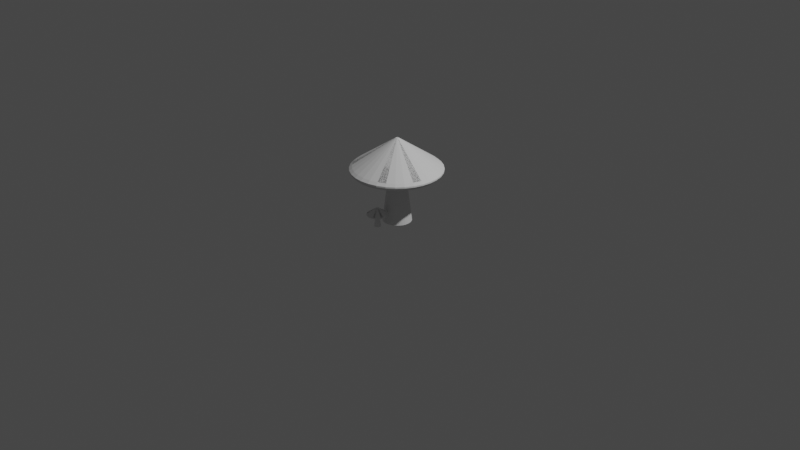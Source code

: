 # Source: Seta.blend  (saved by Blender 2.80.75; exported with 4.5.12 LTS)
import bpy
from mathutils import Matrix  # noqa: F401  (used for matrix-valued properties, if any)

bpy.ops.wm.read_factory_settings(use_empty=True)
scene = bpy.context.scene
scene.name = 'Scene'

# ---- collections
col_collection = bpy.data.collections.new('Collection'); scene.collection.children.link(col_collection)

# ---- world
world_world = bpy.data.worlds.new('World'); scene.world = world_world
world_world.use_nodes = True; world_world.node_tree.nodes.clear()
_N = world_world.node_tree.nodes; _L = world_world.node_tree.links
n0 = _N.new('ShaderNodeOutputWorld'); n0.name = 'World Output'; n0.location = (300, 300)
n1 = _N.new('ShaderNodeBackground'); n1.name = 'Background'; n1.location = (10, 300)
n1.inputs[0].default_value = (0.05088, 0.05088, 0.05088, 1.0)
_L.new(n1.outputs[0], n0.inputs[0])
n0.is_active_output = True
world_world.color = (0.05088, 0.05088, 0.05088)
world_world.use_sun_shadow = False
world_world.sun_shadow_jitter_overblur = 0.0

# ---- cameras
cam_camera = bpy.data.cameras.new('Camera')
cam_camera.clip_end = 100.0
cam_camera.ortho_scale = 7.314

# ---- lights
light_light = bpy.data.lights.new('Light', 'POINT')
light_light.transmission_factor = 0.0
light_light.energy = 1000.0
light_light.shadow_soft_size = 0.1
light_light.shadow_maximum_resolution = 0.006
light_light.use_absolute_resolution = True

# ---- meshes
me_cylinder = bpy.data.meshes.new('Cylinder')
me_cylinder.from_pydata([(0.0, 1.0, -1.0), (5.894e-08, 0.4726, 3.166), (0.1951, 0.9808, -1.0), (0.0922, 0.4635, 3.166), (0.3827, 0.9239, -1.0), (0.1809, 0.4366, 3.166), (0.5556, 0.8315, -1.0), (0.2626, 0.393, 3.166), (0.7071, 0.7071, -1.0), (0.3342, 0.3342, 3.166), (0.8315, 0.5556, -1.0), (0.393, 0.2626, 3.166), (0.9239, 0.3827, -1.0), (0.4366, 0.1809, 3.166), (0.9808, 0.1951, -1.0), (0.4635, 0.0922, 3.166), (1.0, 7.55e-08, -1.0), (0.4726, 1.889e-07, 3.166), (0.9808, -0.1951, -1.0), (0.4635, -0.0922, 3.166), (0.9239, -0.3827, -1.0), (0.4366, -0.1809, 3.166), (0.8315, -0.5556, -1.0), (0.393, -0.2626, 3.166), (0.7071, -0.7071, -1.0), (0.3342, -0.3342, 3.166), (0.5556, -0.8315, -1.0), (0.2626, -0.393, 3.166), (0.3827, -0.9239, -1.0), (0.1809, -0.4366, 3.166), (0.1951, -0.9808, -1.0), (0.0922, -0.4635, 3.166), (-3.258e-07, -1.0, -1.0), (-9.505e-08, -0.4726, 3.166), (-0.1951, -0.9808, -1.0), (-0.0922, -0.4635, 3.166), (-0.3827, -0.9239, -1.0), (-0.1809, -0.4366, 3.166), (-0.5556, -0.8315, -1.0), (-0.2626, -0.393, 3.166), (-0.7071, -0.7071, -1.0), (-0.3342, -0.3342, 3.166), (-0.8315, -0.5556, -1.0), (-0.393, -0.2626, 3.166), (-0.9239, -0.3827, -1.0), (-0.4366, -0.1809, 3.166), (-0.9808, -0.1951, -1.0), (-0.4635, -0.0922, 3.166), (-1.0, 9.656e-07, -1.0), (-0.4726, 6.096e-07, 3.166), (-0.9808, 0.1951, -1.0), (-0.4635, 0.0922, 3.166), (-0.9239, 0.3827, -1.0), (-0.4366, 0.1809, 3.166), (-0.8315, 0.5556, -1.0), (-0.393, 0.2626, 3.166), (-0.7071, 0.7071, -1.0), (-0.3342, 0.3342, 3.166), (-0.5556, 0.8315, -1.0), (-0.2626, 0.393, 3.166), (-0.3827, 0.9239, -1.0), (-0.1809, 0.4366, 3.166), (-0.1951, 0.9808, -1.0), (-0.0922, 0.4635, 3.166), (5.894e-08, 0.4726, 3.166), (0.0922, 0.4635, 3.166), (0.1809, 0.4366, 3.166), (0.2626, 0.393, 3.166), (0.3342, 0.3342, 3.166), (0.393, 0.2626, 3.166), (0.4366, 0.1809, 3.166), (0.4635, 0.0922, 3.166), (0.4726, 1.889e-07, 3.166), (0.4635, -0.0922, 3.166), (0.4366, -0.1809, 3.166), (0.393, -0.2626, 3.166), (0.3342, -0.3342, 3.166), (0.2626, -0.393, 3.166), (0.1809, -0.4366, 3.166), (0.0922, -0.4635, 3.166), (-9.505e-08, -0.4726, 3.166), (-0.0922, -0.4635, 3.166), (-0.1809, -0.4366, 3.166), (-0.2626, -0.393, 3.166), (-0.3342, -0.3342, 3.166), (-0.393, -0.2626, 3.166), (-0.4366, -0.1809, 3.166), (-0.4635, -0.0922, 3.166), (-0.4726, 6.096e-07, 3.166), (-0.4635, 0.0922, 3.166), (-0.4366, 0.1809, 3.166), (-0.393, 0.2626, 3.166), (-0.3342, 0.3342, 3.166), (-0.2626, 0.393, 3.166), (-0.1809, 0.4366, 3.166), (-0.0922, 0.4635, 3.166), (5.894e-08, 0.4726, 3.166), (0.0922, 0.4635, 3.166), (0.1809, 0.4366, 3.166), (0.2626, 0.393, 3.166), (0.3342, 0.3342, 3.166), (0.393, 0.2626, 3.166), (0.4366, 0.1809, 3.166), (0.4635, 0.0922, 3.166), (0.4726, 1.889e-07, 3.166), (0.4635, -0.0922, 3.166), (0.4366, -0.1809, 3.166), (0.393, -0.2626, 3.166), (0.3342, -0.3342, 3.166), (0.2626, -0.393, 3.166), (0.1809, -0.4366, 3.166), (0.0922, -0.4635, 3.166), (-9.505e-08, -0.4726, 3.166), (-0.0922, -0.4635, 3.166), (-0.1809, -0.4366, 3.166), (-0.2626, -0.393, 3.166), (-0.3342, -0.3342, 3.166), (-0.393, -0.2626, 3.166), (-0.4366, -0.1809, 3.166), (-0.4635, -0.0922, 3.166), (-0.4726, 6.096e-07, 3.166), (-0.4635, 0.0922, 3.166), (-0.4366, 0.1809, 3.166), (-0.393, 0.2626, 3.166), (-0.3342, 0.3342, 3.166), (-0.2626, 0.393, 3.166), (-0.1809, 0.4366, 3.166), (-0.0922, 0.4635, 3.166), (-0.0334, 2.964, 2.448), (0.5464, 2.907, 2.448), (2.882, -0.5882, 2.448), (2.712, -1.146, 2.448), (1.618, -2.48, 2.448), (1.104, -2.754, 2.448), (-2.135, -2.11, 2.448), (-2.505, -1.66, 2.448), (-1.685, 2.463, 2.448), (-1.171, 2.737, 2.448), (-0.0334, 2.964, 2.448), (0.5464, 2.907, 2.448), (1.104, 2.737, 2.448), (1.618, 2.463, 2.448), (2.068, 2.093, 2.448), (2.438, 1.643, 2.448), (2.712, 1.129, 2.448), (2.882, 0.5715, 2.448), (2.939, -0.008352, 2.448), (2.882, -0.5882, 2.448), (2.712, -1.146, 2.448), (2.438, -1.66, 2.448), (2.068, -2.11, 2.448), (1.618, -2.48, 2.448), (1.104, -2.754, 2.448), (0.5464, -2.923, 2.448), (-0.0334, -2.98, 2.448), (-0.6132, -2.923, 2.448), (-1.171, -2.754, 2.448), (-1.685, -2.48, 2.448), (-2.135, -2.11, 2.448), (-2.505, -1.66, 2.448), (-2.779, -1.146, 2.448), (-2.948, -0.5882, 2.448), (-3.005, -0.008349, 2.448), (-2.948, 0.5715, 2.448), (-2.779, 1.129, 2.448), (-2.505, 1.643, 2.448), (-2.135, 2.093, 2.448), (-1.685, 2.463, 2.448), (-1.171, 2.737, 2.448), (-0.6132, 2.907, 2.448), (-0.0334, 2.964, 2.448), (0.5464, 2.907, 2.448), (2.882, -0.5882, 2.448), (2.712, -1.146, 2.448), (1.618, -2.48, 2.448), (1.104, -2.754, 2.448), (-2.135, -2.11, 2.448), (-2.505, -1.66, 2.448), (-1.685, 2.463, 2.448), (-1.171, 2.737, 2.448), (-0.0334, 2.964, 2.448), (0.5464, 2.907, 2.448), (1.104, 2.737, 2.448), (1.618, 2.463, 2.448), (2.068, 2.093, 2.448), (2.438, 1.643, 2.448), (2.712, 1.129, 2.448), (2.882, 0.5715, 2.448), (2.939, -0.008352, 2.448), (2.882, -0.5882, 2.448), (2.712, -1.146, 2.448), (2.438, -1.66, 2.448), (2.068, -2.11, 2.448), (1.618, -2.48, 2.448), (1.104, -2.754, 2.448), (0.5464, -2.923, 2.448), (-0.0334, -2.98, 2.448), (-0.6132, -2.923, 2.448), (-1.171, -2.754, 2.448), (-1.685, -2.48, 2.448), (-2.135, -2.11, 2.448), (-2.505, -1.66, 2.448), (-2.779, -1.146, 2.448), (-2.948, -0.5882, 2.448), (-3.005, -0.008349, 2.448), (-2.948, 0.5715, 2.448), (-2.779, 1.129, 2.448), (-2.505, 1.643, 2.448), (-2.135, 2.093, 2.448), (-1.685, 2.463, 2.448), (-1.171, 2.737, 2.448), (-0.6132, 2.907, 2.448), (-0.03322, 2.951, 2.924), (0.5441, 2.894, 2.924), (2.869, -0.5856, 2.924), (2.701, -1.141, 2.924), (1.611, -2.469, 2.924), (1.099, -2.742, 2.924), (-2.126, -2.101, 2.924), (-2.494, -1.652, 2.924), (-1.677, 2.452, 2.924), (-1.166, 2.725, 2.924), (-0.03322, 2.951, 2.924), (0.5441, 2.894, 2.924), (1.099, 2.725, 2.924), (1.611, 2.452, 2.924), (2.059, 2.084, 2.924), (2.427, 1.636, 2.924), (2.701, 1.124, 2.924), (2.869, 0.569, 2.924), (2.926, -0.008308, 2.924), (2.869, -0.5856, 2.924), (2.701, -1.141, 2.924), (2.427, -1.652, 2.924), (2.059, -2.101, 2.924), (1.611, -2.469, 2.924), (1.099, -2.742, 2.924), (0.5441, -2.91, 2.924), (-0.03322, -2.967, 2.924), (-0.6105, -2.91, 2.924), (-1.166, -2.742, 2.924), (-1.677, -2.469, 2.924), (-2.126, -2.101, 2.924), (-2.494, -1.652, 2.924), (-2.767, -1.141, 2.924), (-2.935, -0.5856, 2.924), (-2.992, -0.008306, 2.924), (-2.935, 0.569, 2.924), (-2.767, 1.124, 2.924), (-2.494, 1.636, 2.924), (-2.126, 2.084, 2.924), (-1.677, 2.452, 2.924), (-1.166, 2.725, 2.924), (-0.6105, 2.894, 2.924), (0.02491, 0.1016, 4.891), (0.09948, -0.03792, 4.891), (0.06179, -0.08384, 4.891), (0.0441, -0.0933, 4.891), (-0.0674, -0.07111, 4.891), (-0.08013, -0.05561, 4.891), (0.004947, 0.1036, 4.891), (0.0441, 0.09577, 4.891), (0.06179, 0.08631, 4.891), (0.0773, 0.07359, 4.891), (0.09002, 0.05808, 4.891), (0.09948, 0.04039, 4.891), (0.1053, 0.0212, 4.891), (0.1073, 0.001237, 4.891), (0.1053, -0.01872, 4.891), (0.09002, -0.05561, 4.891), (0.0773, -0.07111, 4.891), (0.02491, -0.09912, 4.891), (0.004947, -0.1011, 4.891), (-0.01501, -0.09912, 4.891), (-0.03421, -0.0933, 4.891), (-0.0519, -0.08384, 4.891), (-0.08958, -0.03792, 4.891), (-0.09541, -0.01872, 4.891), (-0.09737, 0.001237, 4.891), (-0.09541, 0.0212, 4.891), (-0.08958, 0.04039, 4.891), (-0.08013, 0.05808, 4.891), (-0.0674, 0.07359, 4.891), (-0.0519, 0.08631, 4.891), (-0.03421, 0.09577, 4.891), (-0.01501, 0.1016, 4.891), (-0.03578, 3.141, 2.762), (-0.03588, 3.149, 2.667), (0.5802, 3.088, 2.667), (0.5788, 3.081, 2.762), (1.173, 2.909, 2.667), (1.17, 2.901, 2.762), (1.719, 2.617, 2.667), (1.714, 2.61, 2.762), (2.197, 2.224, 2.667), (2.192, 2.218, 2.762), (2.59, 1.745, 2.667), (2.583, 1.741, 2.762), (2.882, 1.199, 2.667), (2.874, 1.196, 2.762), (3.061, 0.6071, 2.667), (3.054, 0.6056, 2.762), (3.122, -0.008973, 2.667), (3.114, -0.008946, 2.762), (3.061, -0.625, 2.667), (3.054, -0.6235, 2.762), (2.882, -1.217, 2.667), (2.874, -1.214, 2.762), (2.59, -1.763, 2.667), (2.583, -1.759, 2.762), (2.197, -2.242, 2.667), (2.192, -2.236, 2.762), (1.719, -2.635, 2.667), (1.714, -2.628, 2.762), (1.173, -2.927, 2.667), (1.17, -2.919, 2.762), (0.5802, -3.106, 2.667), (0.5788, -3.099, 2.762), (-0.03588, -3.167, 2.667), (-0.03578, -3.159, 2.762), (-0.652, -3.106, 2.667), (-0.6504, -3.099, 2.762), (-1.244, -2.927, 2.667), (-1.241, -2.919, 2.762), (-1.79, -2.635, 2.667), (-1.786, -2.628, 2.762), (-2.269, -2.242, 2.667), (-2.263, -2.237, 2.761), (-2.662, -1.764, 2.667), (-2.655, -1.759, 2.761), (-2.954, -1.218, 2.667), (-2.946, -1.215, 2.761), (-3.133, -0.6251, 2.667), (-3.126, -0.6236, 2.761), (-3.194, -0.008971, 2.667), (-3.186, -0.008945, 2.761), (-3.133, 0.6072, 2.667), (-3.126, 0.6057, 2.761), (-2.954, 1.2, 2.667), (-2.946, 1.197, 2.761), (-2.662, 1.746, 2.667), (-2.655, 1.741, 2.762), (-2.269, 2.224, 2.667), (-2.263, 2.219, 2.762), (-1.79, 2.617, 2.667), (-1.786, 2.61, 2.762), (-1.244, 2.909, 2.667), (-1.241, 2.901, 2.762), (-0.652, 3.088, 2.667), (-0.6503, 3.081, 2.762)], [(171, 170), (173, 172), (175, 174), (177, 176), (179, 178)], [(0, 1, 3, 2), (2, 3, 5, 4), (4, 5, 7, 6), (6, 7, 9, 8), (8, 9, 11, 10), (10, 11, 13, 12), (12, 13, 15, 14), (14, 15, 17, 16), (16, 17, 19, 18), (18, 19, 21, 20), (20, 21, 23, 22), (22, 23, 25, 24), (24, 25, 27, 26), (26, 27, 29, 28), (28, 29, 31, 30), (30, 31, 33, 32), (32, 33, 35, 34), (34, 35, 37, 36), (36, 37, 39, 38), (38, 39, 41, 40), (40, 41, 43, 42), (42, 43, 45, 44), (44, 45, 47, 46), (46, 47, 49, 48), (48, 49, 51, 50), (50, 51, 53, 52), (52, 53, 55, 54), (54, 55, 57, 56), (56, 57, 59, 58), (58, 59, 61, 60), (87, 88, 120, 119), (60, 61, 63, 62), (62, 63, 1, 0), (0, 2, 4, 6, 8, 10, 12, 14, 16, 18, 20, 22, 24, 26, 28, 30, 32, 34, 36, 38, 40, 42, 44, 46, 48, 50, 52, 54, 56, 58, 60, 62), (74, 75, 107, 106), (88, 89, 121, 120), (75, 76, 108, 107), (89, 90, 122, 121), (76, 77, 109, 108), (90, 91, 123, 122), (77, 78, 110, 109), (64, 65, 97, 96), (91, 92, 124, 123), (78, 79, 111, 110), (65, 66, 98, 97), (92, 93, 125, 124), (79, 80, 112, 111), (66, 67, 99, 98), (93, 94, 126, 125), (80, 81, 113, 112), (67, 68, 100, 99), (94, 95, 127, 126), (81, 82, 114, 113), (68, 69, 101, 100), (95, 64, 96, 127), (82, 83, 115, 114), (69, 70, 102, 101), (83, 84, 116, 115), (70, 71, 103, 102), (84, 85, 117, 116), (71, 72, 104, 103), (85, 86, 118, 117), (72, 73, 105, 104), (86, 87, 119, 118), (73, 74, 106, 105), (100, 101, 143, 142), (127, 96, 138, 169), (114, 115, 157, 156), (101, 102, 144, 143), (115, 116, 158, 157), (102, 103, 145, 144), (116, 117, 159, 158), (103, 104, 146, 145), (117, 118, 160, 159), (78, 77, 132, 133), (104, 105, 147, 146), (65, 64, 128, 129), (118, 119, 161, 160), (105, 106, 148, 147), (119, 120, 162, 161), (106, 107, 149, 148), (94, 93, 136, 137), (120, 121, 163, 162), (107, 108, 150, 149), (121, 122, 164, 163), (108, 109, 151, 150), (122, 123, 165, 164), (109, 110, 152, 151), (96, 97, 139, 138), (123, 124, 166, 165), (110, 111, 153, 152), (97, 98, 140, 139), (124, 125, 167, 166), (85, 84, 134, 135), (111, 112, 154, 153), (98, 99, 141, 140), (125, 126, 168, 167), (112, 113, 155, 154), (99, 100, 142, 141), (126, 127, 169, 168), (113, 114, 156, 155), (74, 73, 130, 131), (323, 325, 241, 240), (297, 299, 228, 227), (180, 181, 288, 287), (325, 327, 242, 241), (299, 301, 229, 228), (327, 329, 243, 242), (301, 303, 230, 229), (329, 331, 244, 243), (303, 305, 231, 230), (331, 333, 245, 244), (305, 307, 232, 231), (333, 335, 246, 245), (307, 309, 233, 232), (335, 337, 247, 246), (309, 311, 234, 233), (337, 339, 248, 247), (311, 313, 235, 234), (339, 341, 249, 248), (313, 315, 236, 235), (341, 343, 250, 249), (315, 317, 237, 236), (349, 286, 222, 253), (343, 345, 251, 250), (317, 319, 238, 237), (291, 293, 225, 224), (345, 347, 252, 251), (319, 321, 239, 238), (293, 295, 226, 225), (347, 349, 253, 252), (321, 323, 240, 239), (295, 297, 227, 226), (200, 201, 328, 326), (187, 188, 302, 300), (201, 202, 330, 328), (188, 189, 304, 302), (202, 203, 332, 330), (189, 190, 306, 304), (203, 204, 334, 332), (190, 191, 308, 306), (204, 205, 336, 334), (191, 192, 310, 308), (205, 206, 338, 336), (192, 193, 312, 310), (206, 207, 340, 338), (193, 194, 314, 312), (211, 180, 287, 348), (207, 208, 342, 340), (194, 195, 316, 314), (181, 182, 290, 288), (208, 209, 344, 342), (195, 196, 318, 316), (182, 183, 292, 290), (209, 210, 346, 344), (196, 197, 320, 318), (183, 184, 294, 292), (210, 211, 348, 346), (197, 198, 322, 320), (184, 185, 296, 294), (289, 291, 224, 223), (198, 199, 324, 322), (185, 186, 298, 296), (199, 200, 326, 324), (186, 187, 300, 298), (230, 231, 268, 267), (212, 213, 254, 260), (244, 245, 277, 276), (231, 232, 255, 268), (214, 215, 255, 268), (245, 246, 278, 277), (232, 233, 269, 255), (216, 217, 257, 256), (246, 247, 279, 278), (233, 234, 270, 269), (218, 219, 259, 258), (247, 248, 280, 279), (234, 235, 256, 270), (220, 221, 284, 283), (248, 249, 281, 280), (235, 236, 257, 256), (222, 223, 254, 260), (249, 250, 282, 281), (236, 237, 271, 257), (223, 224, 261, 254), (250, 251, 283, 282), (237, 238, 272, 271), (224, 225, 262, 261), (251, 252, 284, 283), (238, 239, 273, 272), (225, 226, 263, 262), (252, 253, 285, 284), (239, 240, 274, 273), (226, 227, 264, 263), (253, 222, 260, 285), (240, 241, 275, 274), (227, 228, 265, 264), (241, 242, 258, 275), (228, 229, 266, 265), (242, 243, 259, 258), (229, 230, 267, 266), (243, 244, 276, 259), (257, 271, 272, 273, 274, 275, 258, 259, 276, 277, 278, 279, 280, 281, 282, 283, 284, 285, 260, 254, 261, 262, 263, 264, 265, 266, 267, 268, 255, 269, 270, 256), (289, 286, 287, 288), (291, 289, 288, 290), (293, 291, 290, 292), (295, 293, 292, 294), (297, 295, 294, 296), (299, 297, 296, 298), (301, 299, 298, 300), (303, 301, 300, 302), (305, 303, 302, 304), (307, 305, 304, 306), (309, 307, 306, 308), (311, 309, 308, 310), (313, 311, 310, 312), (315, 313, 312, 314), (317, 315, 314, 316), (319, 317, 316, 318), (321, 319, 318, 320), (323, 321, 320, 322), (325, 323, 322, 324), (327, 325, 324, 326), (329, 327, 326, 328), (331, 329, 328, 330), (333, 331, 330, 332), (335, 333, 332, 334), (337, 335, 334, 336), (339, 337, 336, 338), (341, 339, 338, 340), (343, 341, 340, 342), (345, 343, 342, 344), (347, 345, 344, 346), (349, 347, 346, 348), (286, 349, 348, 287), (286, 289, 223, 222)])
_uv = me_cylinder.uv_layers.new(name='UVMap')
_uv.uv.foreach_set('vector', [1.0, 0.5, 1.0, 1.0, 0.9688, 1.0, 0.9688, 0.5, 0.9688, 0.5, 0.9688, 1.0, 0.9375, 1.0, 0.9375, 0.5, 0.9375, 0.5, 0.9375, 1.0, 0.9062, 1.0, 0.9062, 0.5, 0.9062, 0.5, 0.9062, 1.0, 0.875, 1.0, 0.875, 0.5, 0.875, 0.5, 0.875, 1.0, 0.8438, 1.0, 0.8438, 0.5, 0.8438, 0.5, 0.8438, 1.0, 0.8125, 1.0, 0.8125, 0.5, 0.8125, 0.5, 0.8125, 1.0, 0.7812, 1.0, 0.7812, 0.5, 0.7812, 0.5, 0.7812, 1.0, 0.75, 1.0, 0.75, 0.5, 0.75, 0.5, 0.75, 1.0, 0.7188, 1.0, 0.7188, 0.5, 0.7188, 0.5, 0.7188, 1.0, 0.6875, 1.0, 0.6875, 0.5, 0.6875, 0.5, 0.6875, 1.0, 0.6562, 1.0, 0.6562, 0.5, 0.6562, 0.5, 0.6562, 1.0, 0.625, 1.0, 0.625, 0.5, 0.625, 0.5, 0.625, 1.0, 0.5938, 1.0, 0.5938, 0.5, 0.5938, 0.5, 0.5938, 1.0, 0.5625, 1.0, 0.5625, 0.5, 0.5625, 0.5, 0.5625, 1.0, 0.5312, 1.0, 0.5312, 0.5, 0.5312, 0.5, 0.5312, 1.0, 0.5, 1.0, 0.5, 0.5, 0.5, 0.5, 0.5, 1.0, 0.4688, 1.0, 0.4688, 0.5, 0.4688, 0.5, 0.4688, 1.0, 0.4375, 1.0, 0.4375, 0.5, 0.4375, 0.5, 0.4375, 1.0, 0.4062, 1.0, 0.4062, 0.5, 0.4062, 0.5, 0.4062, 1.0, 0.375, 1.0, 0.375, 0.5, 0.375, 0.5, 0.375, 1.0, 0.3438, 1.0, 0.3438, 0.5, 0.3438, 0.5, 0.3438, 1.0, 0.3125, 1.0, 0.3125, 0.5, 0.3125, 0.5, 0.3125, 1.0, 0.2812, 1.0, 0.2812, 0.5, 0.2812, 0.5, 0.2812, 1.0, 0.25, 1.0, 0.25, 0.5, 0.25, 0.5, 0.25, 1.0, 0.2188, 1.0, 0.2188, 0.5, 0.2188, 0.5, 0.2188, 1.0, 0.1875, 1.0, 0.1875, 0.5, 0.1875, 0.5, 0.1875, 1.0, 0.1562, 1.0, 0.1562, 0.5, 0.1562, 0.5, 0.1562, 1.0, 0.125, 1.0, 0.125, 0.5, 0.125, 0.5, 0.125, 1.0, 0.09375, 1.0, 0.09375, 0.5, 0.09375, 0.5, 0.09375, 1.0, 0.0625, 1.0, 0.0625, 0.5, 0.0, 0.0, 0.0, 0.0, 0.0, 0.0, 0.0, 0.0, 0.0625, 0.5, 0.0625, 1.0, 0.03125, 1.0, 0.03125, 0.5, 0.03125, 0.5, 0.03125, 1.0, 0.0, 1.0, 0.0, 0.5, 0.75, 0.49, 0.7968, 0.4854, 0.8418, 0.4717, 0.8833, 0.4496, 0.9197, 0.4197, 0.9496, 0.3833, 0.9717, 0.3418, 0.9854, 0.2968, 0.99, 0.25, 0.9854, 0.2032, 0.9717, 0.1582, 0.9496, 0.1167, 0.9197, 0.08029, 0.8833, 0.05045, 0.8418, 0.02827, 0.7968, 0.01461, 0.75, 0.01, 0.7032, 0.01461, 0.6582, 0.02827, 0.6167, 0.05045, 0.5803, 0.08029, 0.5504, 0.1167, 0.5283, 0.1582, 0.5146, 0.2032, 0.51, 0.25, 0.5146, 0.2968, 0.5283, 0.3418, 0.5504, 0.3833, 0.5803, 0.4197, 0.6167, 0.4496, 0.6582, 0.4717, 0.7032, 0.4854, 0.0, 0.0, 0.0, 0.0, 0.0, 0.0, 0.0, 0.0, 0.0, 0.0, 0.0, 0.0, 0.0, 0.0, 0.0, 0.0, 0.0, 0.0, 0.0, 0.0, 0.0, 0.0, 0.0, 0.0, 0.0, 0.0, 0.0, 0.0, 0.0, 0.0, 0.0, 0.0, 0.0, 0.0, 0.0, 0.0, 0.0, 0.0, 0.0, 0.0, 0.0, 0.0, 0.0, 0.0, 0.0, 0.0, 0.0, 0.0, 0.0, 0.0, 0.0, 0.0, 0.0, 0.0, 0.0, 0.0, 0.0, 0.0, 0.0, 0.0, 0.0, 0.0, 0.0, 0.0, 0.0, 0.0, 0.0, 0.0, 0.0, 0.0, 0.0, 0.0, 0.0, 0.0, 0.0, 0.0, 0.0, 0.0, 0.0, 0.0, 0.0, 0.0, 0.0, 0.0, 0.0, 0.0, 0.0, 0.0, 0.0, 0.0, 0.0, 0.0, 0.0, 0.0, 0.0, 0.0, 0.0, 0.0, 0.0, 0.0, 0.0, 0.0, 0.0, 0.0, 0.0, 0.0, 0.0, 0.0, 0.0, 0.0, 0.0, 0.0, 0.0, 0.0, 0.0, 0.0, 0.0, 0.0, 0.0, 0.0, 0.0, 0.0, 0.0, 0.0, 0.0, 0.0, 0.0, 0.0, 0.0, 0.0, 0.0, 0.0, 0.0, 0.0, 0.0, 0.0, 0.0, 0.0, 0.0, 0.0, 0.0, 0.0, 0.0, 0.0, 0.0, 0.0, 0.0, 0.0, 0.0, 0.0, 0.0, 0.0, 0.0, 0.0, 0.0, 0.0, 0.0, 0.0, 0.0, 0.0, 0.0, 0.0, 0.0, 0.0, 0.0, 0.0, 0.0, 0.0, 0.0, 0.0, 0.0, 0.0, 0.0, 0.0, 0.0, 0.0, 0.0, 0.0, 0.0, 0.0, 0.0, 0.0, 0.0, 0.0, 0.0, 0.0, 0.0, 0.0, 0.0, 0.0, 0.0, 0.0, 0.0, 0.0, 0.0, 0.0, 0.0, 0.0, 0.0, 0.0, 0.0, 0.0, 0.0, 0.0, 0.0, 0.0, 0.0, 0.0, 0.0, 0.0, 0.0, 0.0, 0.0, 0.0, 0.0, 0.0, 0.0, 0.0, 0.0, 0.0, 0.0, 0.0, 0.0, 0.0, 0.0, 0.0, 0.0, 0.0, 0.0, 0.0, 0.0, 0.0, 0.0, 0.0, 0.0, 0.0, 0.0, 0.0, 0.0, 0.0, 0.0, 0.0, 0.0, 0.0, 0.0, 0.0, 0.0, 0.0, 0.0, 0.0, 0.0, 0.0, 0.0, 0.0, 0.0, 0.0, 0.0, 0.0, 0.0, 0.0, 0.0, 0.0, 0.0, 0.0, 0.0, 0.0, 0.0, 0.0, 0.0, 0.0, 0.0, 0.0, 0.0, 0.0, 0.0, 0.0, 0.0, 0.0, 0.0, 0.0, 0.0, 0.0, 0.0, 0.0, 0.0, 0.0, 0.0, 0.0, 0.0, 0.0, 0.0, 0.0, 0.0, 0.0, 0.0, 0.0, 0.0, 0.0, 0.0, 0.0, 0.0, 0.0, 0.0, 0.0, 0.0, 0.0, 0.0, 0.0, 0.0, 0.0, 0.0, 0.0, 0.0, 0.0, 0.0, 0.0, 0.0, 0.0, 0.0, 0.0, 0.0, 0.0, 0.0, 0.0, 0.0, 0.0, 0.0, 0.0, 0.0, 0.0, 0.0, 0.0, 0.0, 0.0, 0.0, 0.0, 0.0, 0.0, 0.0, 0.0, 0.0, 0.0, 0.0, 0.0, 0.0, 0.0, 0.0, 0.0, 0.0, 0.0, 0.0, 0.0, 0.0, 0.0, 0.0, 0.0, 0.0, 0.0, 0.0, 0.0, 0.0, 0.0, 0.0, 0.0, 0.0, 0.0, 0.0, 0.0, 0.0, 0.0, 0.0, 0.0, 0.0, 0.0, 0.0, 0.0, 0.0, 0.0, 0.0, 0.0, 0.0, 0.0, 0.0, 0.0, 0.0, 0.0, 0.0, 0.0, 0.0, 0.0, 0.0, 0.0, 0.0, 0.0, 0.0, 0.0, 0.0, 0.0, 0.0, 0.0, 0.0, 0.0, 0.0, 0.0, 0.0, 0.0, 0.0, 0.0, 0.0, 0.0, 0.0, 0.0, 0.0, 0.0, 0.0, 0.0, 0.0, 0.0, 0.0, 0.0, 0.0, 0.0, 0.0, 0.0, 0.0, 0.0, 0.0, 0.0, 0.0, 0.0, 0.0, 0.0, 0.0, 0.0, 0.0, 0.0, 0.0, 0.0, 0.0, 0.0, 0.0, 0.0, 0.0, 0.0, 0.0, 0.0, 0.0, 0.0, 0.0, 0.0, 0.0, 0.0, 0.0, 0.0, 0.0, 0.0, 0.0, 0.0, 0.0, 0.0, 0.0, 0.0, 0.0, 0.0, 0.0, 0.0, 0.0, 0.0, 0.0, 0.0, 0.0, 0.0, 0.0, 0.0, 0.0, 0.0, 0.0, 0.0, 0.0, 0.0, 0.0, 0.0, 0.0, 0.0, 0.0, 0.0, 0.0, 0.0, 0.0, 0.0, 0.0, 0.0, 0.0, 0.0, 0.0, 0.0, 0.0, 0.0, 0.0, 0.0, 0.0, 0.0, 0.0, 0.0, 0.0, 0.0, 0.0, 0.0, 0.0, 0.0, 0.0, 0.0, 0.0, 0.0, 0.0, 0.0, 0.0, 0.0, 0.0, 0.0, 0.0, 0.0, 0.0, 0.0, 0.0, 0.0, 0.0, 0.0, 0.0, 0.0, 0.0, 0.0, 0.0, 0.0, 0.0, 0.0, 0.0, 0.0, 0.0, 0.0, 0.0, 0.0, 0.0, 0.0, 0.0, 0.0, 0.0, 0.0, 0.0, 0.0, 0.0, 0.0, 0.0, 0.0, 0.0, 0.0, 0.0, 0.0, 0.0, 0.0, 0.0, 0.0, 0.0, 0.0, 0.0, 0.0, 0.0, 0.0, 0.0, 0.0, 0.0, 0.0, 0.0, 0.0, 0.0, 0.0, 0.0, 0.0, 0.0, 0.0, 0.0, 0.0, 0.0, 0.0, 0.0, 0.0, 0.0, 0.0, 0.0, 0.0, 0.0, 0.0, 0.0, 0.0, 0.0, 0.0, 0.0, 0.0, 0.0, 0.0, 0.0, 0.0, 0.0, 0.0, 0.0, 0.0, 0.0, 0.0, 0.0, 0.0, 0.0, 0.0, 0.0, 0.0, 0.0, 0.0, 0.0, 0.0, 0.0, 0.0, 0.0, 0.0, 0.0, 0.0, 0.0, 0.0, 0.0, 0.0, 0.0, 0.0, 0.0, 0.0, 0.0, 0.0, 0.0, 0.0, 0.0, 0.0, 0.0, 0.0, 0.0, 0.0, 0.0, 0.0, 0.0, 0.0, 0.0, 0.0, 0.0, 0.0, 0.0, 0.0, 0.0, 0.0, 0.0, 0.0, 0.0, 0.0, 0.0, 0.0, 0.0, 0.0, 0.0, 0.0, 0.0, 0.0, 0.0, 0.0, 0.0, 0.0, 0.0, 0.0, 0.0, 0.0, 0.0, 0.0, 0.0, 0.0, 0.0, 0.0, 0.0, 0.0, 0.0, 0.0, 0.0, 0.0, 0.0, 0.0, 0.0, 0.0, 0.0, 0.0, 0.0, 0.0, 0.0, 0.0, 0.0, 0.0, 0.0, 0.0, 0.0, 0.0, 0.0, 0.0, 0.0, 0.0, 0.0, 0.0, 0.0, 0.0, 0.0, 0.0, 0.0, 0.0, 0.0, 0.0, 0.0, 0.0, 0.0, 0.0, 0.0, 0.0, 0.0, 0.0, 0.0, 0.0, 0.0, 0.0, 0.0, 0.0, 0.0, 0.0, 0.0, 0.0, 0.0, 0.0, 0.0, 0.0, 0.0, 0.0, 0.0, 0.0, 0.0, 0.0, 0.0, 0.0, 0.0, 0.0, 0.0, 0.0, 0.0, 0.0, 0.0, 0.0, 0.0, 0.0, 0.0, 0.0, 0.0, 0.0, 0.0, 0.0, 0.0, 0.0, 0.0, 0.0, 0.0, 0.0, 0.0, 0.0, 0.0, 0.0, 0.0, 0.0, 0.0, 0.0, 0.0, 0.0, 0.0, 0.0, 0.0, 0.0, 0.0, 0.0, 0.0, 0.0, 0.0, 0.0, 0.0, 0.0, 0.0, 0.0, 0.0, 0.0, 0.0, 0.0, 0.0, 0.0, 0.0, 0.0, 0.0, 0.0, 0.0, 0.0, 0.0, 0.0, 0.0, 0.0, 0.0, 0.0, 0.0, 0.0, 0.0, 0.0, 0.0, 0.0, 0.0, 0.0, 0.0, 0.0, 0.0, 0.0, 0.0, 0.0, 0.0, 0.0, 0.0, 0.0, 0.0, 0.0, 0.0, 0.0, 0.0, 0.0, 0.0, 0.0, 0.0, 0.0, 0.0, 0.0, 0.0, 0.0, 0.0, 0.0, 0.0, 0.0, 0.0, 0.0, 0.0, 0.0, 0.0, 0.0, 0.0, 0.0, 0.0, 0.0, 0.0, 0.0, 0.0, 0.0, 0.0, 0.0, 0.0, 0.0, 0.0, 0.0, 0.0, 0.0, 0.0, 0.0, 0.0, 0.0, 0.0, 0.0, 0.0, 0.0, 0.0, 0.0, 0.0, 0.0, 0.0, 0.0, 0.0, 0.0, 0.0, 0.0, 0.0, 0.0, 0.0, 0.0, 0.0, 0.0, 0.0, 0.0, 0.0, 0.0, 0.0, 0.0, 0.0, 0.0, 0.0, 0.0, 0.0, 0.0, 0.0, 0.0, 0.0, 0.0, 0.0, 0.0, 0.0, 0.0, 0.0, 0.0, 0.0, 0.0, 0.0, 0.0, 0.0, 0.0, 0.0, 0.0, 0.0, 0.0, 0.0, 0.0, 0.0, 0.0, 0.0, 0.0, 0.0, 0.0, 0.0, 0.0, 0.0, 0.0, 0.0, 0.0, 0.0, 0.0, 0.0, 0.0, 0.0, 0.0, 0.0, 0.0, 0.0, 0.0, 0.0, 0.0, 0.0, 0.0, 0.0, 0.0, 0.0, 0.0, 0.0, 0.0, 0.0, 0.0, 0.0, 0.0, 0.0, 0.0, 0.0, 0.0, 0.0, 0.0, 0.0, 0.0, 0.0, 0.0, 0.0, 0.0, 0.0, 0.0, 0.0, 0.0, 0.0, 0.0, 0.0, 0.0, 0.0, 0.0, 0.0, 0.0, 0.0, 0.0, 0.0, 0.0, 0.0, 0.0, 0.0, 0.0, 0.0, 0.0, 0.0, 0.0, 0.0, 0.0, 0.0, 0.0, 0.0, 0.0, 0.0, 0.0, 0.0, 0.0, 0.0, 0.0, 0.0, 0.0, 0.0, 0.0, 0.0, 0.0, 0.0, 0.0, 0.0, 0.0, 0.0, 0.0, 0.0, 0.0, 0.0, 0.0, 0.0, 0.0, 0.0, 0.0, 0.0, 0.0, 0.0, 0.0, 0.0, 0.0, 0.0, 0.0, 0.0, 0.0, 0.0, 0.0, 0.0, 0.0, 0.0, 0.0, 0.0, 0.0, 0.0, 0.0, 0.0, 0.0, 0.0, 0.0, 0.0, 0.0, 0.0, 0.0, 0.0, 0.0, 0.0, 0.0, 0.0, 0.0, 0.0, 0.0, 0.0, 0.0, 0.0, 0.0, 0.0, 0.0, 0.0, 0.0, 0.0, 0.0, 0.0, 0.0, 0.0, 0.0, 0.0, 0.0, 0.0, 0.0, 0.0, 0.0, 0.0, 0.0, 0.0, 0.0, 0.0, 0.0, 0.0, 0.0, 0.0, 0.0, 0.0, 0.0, 0.0, 0.0, 0.0, 0.0, 0.0, 0.0, 0.0, 0.0, 0.0, 0.0, 0.0, 0.0, 0.0, 0.0, 0.0, 0.0, 0.0, 0.0, 0.0, 0.0, 0.0, 0.0, 0.0, 0.0, 0.0, 0.0, 0.0, 0.0, 0.0, 0.0, 0.0, 0.0, 0.0, 0.0, 0.0, 0.0, 0.0, 0.0, 0.0, 0.0, 0.0, 0.0, 0.0, 0.0, 0.0, 0.0, 0.0, 0.0, 0.0, 0.0, 0.0, 0.0, 0.0, 0.0, 0.0, 0.0, 0.0, 0.0, 0.0, 0.0, 0.0, 0.0, 0.0, 0.0, 0.0, 0.0, 0.0, 0.0, 0.0, 0.0, 0.0, 0.0, 0.0, 0.0, 0.0, 0.0, 0.0, 0.0, 0.0, 0.0, 0.0, 0.0, 0.0, 0.0, 0.0, 0.0, 0.0, 0.0, 0.0, 0.0, 0.0, 0.0, 0.0, 0.0, 0.0, 0.0, 0.0, 0.0, 0.0, 0.0, 0.0, 0.0, 0.0, 0.0, 0.0, 0.0, 0.0, 0.0, 0.0, 0.0, 0.0, 0.0, 0.0, 0.0, 0.0, 0.0, 0.0, 0.0, 0.0, 0.0, 0.0, 0.0, 0.0, 0.0, 0.0, 0.0, 0.0, 0.0, 0.0, 0.0, 0.0, 0.0, 0.0, 0.0, 0.0, 0.0, 0.0, 0.0, 0.0, 0.0, 0.0, 0.0, 0.0, 0.0, 0.0, 0.0, 0.0, 0.0, 0.0, 0.0, 0.0, 0.0, 0.0, 0.0, 0.0, 0.0, 0.0, 0.0, 0.0, 0.0, 0.0, 0.0, 0.0, 0.0, 0.0, 0.0, 0.0, 0.0, 0.0, 0.0, 0.0, 0.0, 0.0, 0.0, 0.0, 0.0, 0.0, 0.0, 0.0, 0.0, 0.0, 0.0, 0.0, 0.0, 0.0, 0.0, 0.0, 0.0, 0.0, 0.0, 0.0, 0.0, 0.0, 0.0, 0.0, 0.0, 0.0, 0.0, 0.0, 0.0, 0.0, 0.0, 0.0, 0.0, 0.0, 0.0, 0.0, 0.0, 0.0, 0.0, 0.0, 0.0, 0.0, 0.0, 0.0, 0.0, 0.0, 0.0, 0.0, 0.0, 0.0, 0.0, 0.0, 0.0, 0.0, 0.0, 0.0, 0.0, 0.0, 0.0, 0.0, 0.0, 0.0, 0.0, 0.0, 0.0, 0.0, 0.0, 0.0, 0.0, 0.0, 0.0, 0.0, 0.0, 0.0, 0.0, 0.0, 0.0, 0.0, 0.0, 0.0, 0.0, 0.0, 0.0, 0.0, 0.0, 0.0, 0.0, 0.0, 0.0, 0.0, 0.0, 0.0, 0.0, 0.0, 0.0, 0.0, 0.0, 0.0, 0.0, 0.0, 0.0, 0.0, 0.0, 0.0, 0.0, 0.0, 0.0, 0.0, 0.0, 0.0, 0.0, 0.0, 0.0, 0.0, 0.0, 0.0, 0.0, 0.0, 0.0, 0.0, 0.0, 0.0, 0.0, 0.0, 0.0, 0.0, 0.0, 0.0, 0.0, 0.0, 0.0, 0.0, 0.0, 0.0, 0.0, 0.0, 0.0, 0.0, 0.0, 0.0, 0.0, 0.0, 0.0, 0.0, 0.0, 0.0, 0.0, 0.0, 0.0, 0.0, 0.0, 0.0, 0.0, 0.0, 0.0, 0.0, 0.0, 0.0, 0.0, 0.0, 0.0, 0.0, 0.0, 0.0, 0.0, 0.0, 0.0, 0.0, 0.0, 0.0, 0.0, 0.0, 0.0, 0.0, 0.0, 0.0, 0.0, 0.0, 0.0, 0.0, 0.0, 0.0, 0.0, 0.0, 0.0, 0.0, 0.0, 0.0, 0.0, 0.0, 0.0, 0.0, 0.0, 0.0, 0.0, 0.0, 0.0, 0.0, 0.0, 0.0, 0.0, 0.0, 0.0, 0.0, 0.0, 0.0, 0.0, 0.0, 0.0, 0.0, 0.0, 0.0, 0.0, 0.0, 0.0, 0.0, 0.0, 0.0, 0.0, 0.0, 0.0, 0.0, 0.0, 0.0, 0.0, 0.0, 0.0, 0.0, 0.0, 0.0, 0.0, 0.0, 0.0, 0.0, 0.0, 0.0, 0.0, 0.0, 0.0, 0.0, 0.0, 0.0, 0.0, 0.0, 0.0, 0.0, 0.0, 0.0, 0.0, 0.0, 0.0, 0.0, 0.0, 0.0, 0.0, 0.0, 0.0, 0.0, 0.0, 0.0, 0.0, 0.0, 0.0, 0.0, 0.0, 0.0, 0.0, 0.0, 0.0, 0.0, 0.0, 0.0, 0.0, 0.0, 0.0, 0.0, 0.0, 0.0, 0.0, 0.0, 0.0, 0.0, 0.0, 0.0, 0.0, 0.0, 0.0, 0.0, 0.0, 0.0, 0.0, 0.0, 0.0, 0.0, 0.0, 0.0, 0.0, 0.0, 0.0, 0.0, 0.0, 0.0, 0.0, 0.0, 0.0, 0.0, 0.0, 0.0, 0.0, 0.0, 0.0, 0.0, 0.0, 0.0, 0.0, 0.0, 0.0, 0.0, 0.0, 0.0, 0.0, 0.0, 0.0, 0.0, 0.0, 0.0, 0.0, 0.0, 0.0, 0.0, 0.0, 0.0, 0.0, 0.0, 0.0, 0.0, 0.0, 0.0, 0.0, 0.0, 0.0, 0.0, 0.0, 0.0, 0.0, 0.0, 0.0, 0.0, 0.0, 0.0, 0.0, 0.0, 0.0, 0.0, 0.0, 0.0, 0.0, 0.0, 0.0, 0.0, 0.0, 0.0, 0.0, 0.0, 0.0, 0.0, 0.0, 0.0, 0.0, 0.0, 0.0, 0.0, 0.0, 0.0, 0.0, 0.0, 0.0, 0.0, 0.0, 0.0, 0.0, 0.0, 0.0, 0.0, 0.0, 0.0, 0.0, 0.0, 0.0, 0.0, 0.0, 0.0, 0.0, 0.0, 0.0, 0.0, 0.0, 0.0, 0.0, 0.0, 0.0, 0.0, 0.0])
me_cylinder.use_remesh_preserve_volume = False
me_cylinder.use_remesh_preserve_attributes = False
me_cylinder.use_mirror_vertex_groups = False
me_cylinder.update()
me_cylinder_002 = bpy.data.meshes.new('Cylinder.002')
me_cylinder_002.from_pydata([(0.0, 1.0, -1.0), (5.894e-08, 0.4726, 3.166), (0.1951, 0.9808, -1.0), (0.0922, 0.4635, 3.166), (0.3827, 0.9239, -1.0), (0.1809, 0.4366, 3.166), (0.5556, 0.8315, -1.0), (0.2626, 0.393, 3.166), (0.7071, 0.7071, -1.0), (0.3342, 0.3342, 3.166), (0.8315, 0.5556, -1.0), (0.393, 0.2626, 3.166), (0.9239, 0.3827, -1.0), (0.4366, 0.1809, 3.166), (0.9808, 0.1951, -1.0), (0.4635, 0.0922, 3.166), (1.0, 7.55e-08, -1.0), (0.4726, 1.889e-07, 3.166), (0.9808, -0.1951, -1.0), (0.4635, -0.0922, 3.166), (0.9239, -0.3827, -1.0), (0.4366, -0.1809, 3.166), (0.8315, -0.5556, -1.0), (0.393, -0.2626, 3.166), (0.7071, -0.7071, -1.0), (0.3342, -0.3342, 3.166), (0.5556, -0.8315, -1.0), (0.2626, -0.393, 3.166), (0.3827, -0.9239, -1.0), (0.1809, -0.4366, 3.166), (0.1951, -0.9808, -1.0), (0.0922, -0.4635, 3.166), (-3.258e-07, -1.0, -1.0), (-9.505e-08, -0.4726, 3.166), (-0.1951, -0.9808, -1.0), (-0.0922, -0.4635, 3.166), (-0.3827, -0.9239, -1.0), (-0.1809, -0.4366, 3.166), (-0.5556, -0.8315, -1.0), (-0.2626, -0.393, 3.166), (-0.7071, -0.7071, -1.0), (-0.3342, -0.3342, 3.166), (-0.8315, -0.5556, -1.0), (-0.393, -0.2626, 3.166), (-0.9239, -0.3827, -1.0), (-0.4366, -0.1809, 3.166), (-0.9808, -0.1951, -1.0), (-0.4635, -0.0922, 3.166), (-1.0, 9.656e-07, -1.0), (-0.4726, 6.096e-07, 3.166), (-0.9808, 0.1951, -1.0), (-0.4635, 0.0922, 3.166), (-0.9239, 0.3827, -1.0), (-0.4366, 0.1809, 3.166), (-0.8315, 0.5556, -1.0), (-0.393, 0.2626, 3.166), (-0.7071, 0.7071, -1.0), (-0.3342, 0.3342, 3.166), (-0.5556, 0.8315, -1.0), (-0.2626, 0.393, 3.166), (-0.3827, 0.9239, -1.0), (-0.1809, 0.4366, 3.166), (-0.1951, 0.9808, -1.0), (-0.0922, 0.4635, 3.166), (5.894e-08, 0.4726, 3.166), (0.0922, 0.4635, 3.166), (0.1809, 0.4366, 3.166), (0.2626, 0.393, 3.166), (0.3342, 0.3342, 3.166), (0.393, 0.2626, 3.166), (0.4366, 0.1809, 3.166), (0.4635, 0.0922, 3.166), (0.4726, 1.889e-07, 3.166), (0.4635, -0.0922, 3.166), (0.4366, -0.1809, 3.166), (0.393, -0.2626, 3.166), (0.3342, -0.3342, 3.166), (0.2626, -0.393, 3.166), (0.1809, -0.4366, 3.166), (0.0922, -0.4635, 3.166), (-9.505e-08, -0.4726, 3.166), (-0.0922, -0.4635, 3.166), (-0.1809, -0.4366, 3.166), (-0.2626, -0.393, 3.166), (-0.3342, -0.3342, 3.166), (-0.393, -0.2626, 3.166), (-0.4366, -0.1809, 3.166), (-0.4635, -0.0922, 3.166), (-0.4726, 6.096e-07, 3.166), (-0.4635, 0.0922, 3.166), (-0.4366, 0.1809, 3.166), (-0.393, 0.2626, 3.166), (-0.3342, 0.3342, 3.166), (-0.2626, 0.393, 3.166), (-0.1809, 0.4366, 3.166), (-0.0922, 0.4635, 3.166), (5.894e-08, 0.4726, 3.166), (0.0922, 0.4635, 3.166), (0.1809, 0.4366, 3.166), (0.2626, 0.393, 3.166), (0.3342, 0.3342, 3.166), (0.393, 0.2626, 3.166), (0.4366, 0.1809, 3.166), (0.4635, 0.0922, 3.166), (0.4726, 1.889e-07, 3.166), (0.4635, -0.0922, 3.166), (0.4366, -0.1809, 3.166), (0.393, -0.2626, 3.166), (0.3342, -0.3342, 3.166), (0.2626, -0.393, 3.166), (0.1809, -0.4366, 3.166), (0.0922, -0.4635, 3.166), (-9.505e-08, -0.4726, 3.166), (-0.0922, -0.4635, 3.166), (-0.1809, -0.4366, 3.166), (-0.2626, -0.393, 3.166), (-0.3342, -0.3342, 3.166), (-0.393, -0.2626, 3.166), (-0.4366, -0.1809, 3.166), (-0.4635, -0.0922, 3.166), (-0.4726, 6.096e-07, 3.166), (-0.4635, 0.0922, 3.166), (-0.4366, 0.1809, 3.166), (-0.393, 0.2626, 3.166), (-0.3342, 0.3342, 3.166), (-0.2626, 0.393, 3.166), (-0.1809, 0.4366, 3.166), (-0.0922, 0.4635, 3.166), (-0.0334, 2.964, 2.448), (0.5464, 2.907, 2.448), (2.882, -0.5882, 2.448), (2.712, -1.146, 2.448), (1.618, -2.48, 2.448), (1.104, -2.754, 2.448), (-2.135, -2.11, 2.448), (-2.505, -1.66, 2.448), (-1.685, 2.463, 2.448), (-1.171, 2.737, 2.448), (-0.0334, 2.964, 2.448), (0.5464, 2.907, 2.448), (1.104, 2.737, 2.448), (1.618, 2.463, 2.448), (2.068, 2.093, 2.448), (2.438, 1.643, 2.448), (2.712, 1.129, 2.448), (2.882, 0.5715, 2.448), (2.939, -0.008352, 2.448), (2.882, -0.5882, 2.448), (2.712, -1.146, 2.448), (2.438, -1.66, 2.448), (2.068, -2.11, 2.448), (1.618, -2.48, 2.448), (1.104, -2.754, 2.448), (0.5464, -2.923, 2.448), (-0.0334, -2.98, 2.448), (-0.6132, -2.923, 2.448), (-1.171, -2.754, 2.448), (-1.685, -2.48, 2.448), (-2.135, -2.11, 2.448), (-2.505, -1.66, 2.448), (-2.779, -1.146, 2.448), (-2.948, -0.5882, 2.448), (-3.005, -0.008349, 2.448), (-2.948, 0.5715, 2.448), (-2.779, 1.129, 2.448), (-2.505, 1.643, 2.448), (-2.135, 2.093, 2.448), (-1.685, 2.463, 2.448), (-1.171, 2.737, 2.448), (-0.6132, 2.907, 2.448), (-0.0334, 2.964, 2.448), (0.5464, 2.907, 2.448), (2.882, -0.5882, 2.448), (2.712, -1.146, 2.448), (1.618, -2.48, 2.448), (1.104, -2.754, 2.448), (-2.135, -2.11, 2.448), (-2.505, -1.66, 2.448), (-1.685, 2.463, 2.448), (-1.171, 2.737, 2.448), (-0.0334, 2.964, 2.448), (0.5464, 2.907, 2.448), (1.104, 2.737, 2.448), (1.618, 2.463, 2.448), (2.068, 2.093, 2.448), (2.438, 1.643, 2.448), (2.712, 1.129, 2.448), (2.882, 0.5715, 2.448), (2.939, -0.008352, 2.448), (2.882, -0.5882, 2.448), (2.712, -1.146, 2.448), (2.438, -1.66, 2.448), (2.068, -2.11, 2.448), (1.618, -2.48, 2.448), (1.104, -2.754, 2.448), (0.5464, -2.923, 2.448), (-0.0334, -2.98, 2.448), (-0.6132, -2.923, 2.448), (-1.171, -2.754, 2.448), (-1.685, -2.48, 2.448), (-2.135, -2.11, 2.448), (-2.505, -1.66, 2.448), (-2.779, -1.146, 2.448), (-2.948, -0.5882, 2.448), (-3.005, -0.008349, 2.448), (-2.948, 0.5715, 2.448), (-2.779, 1.129, 2.448), (-2.505, 1.643, 2.448), (-2.135, 2.093, 2.448), (-1.685, 2.463, 2.448), (-1.171, 2.737, 2.448), (-0.6132, 2.907, 2.448), (-0.03322, 2.951, 2.924), (0.5441, 2.894, 2.924), (2.869, -0.5856, 2.924), (2.701, -1.141, 2.924), (1.611, -2.469, 2.924), (1.099, -2.742, 2.924), (-2.126, -2.101, 2.924), (-2.494, -1.652, 2.924), (-1.677, 2.452, 2.924), (-1.166, 2.725, 2.924), (-0.03322, 2.951, 2.924), (0.5441, 2.894, 2.924), (1.099, 2.725, 2.924), (1.611, 2.452, 2.924), (2.059, 2.084, 2.924), (2.427, 1.636, 2.924), (2.701, 1.124, 2.924), (2.869, 0.569, 2.924), (2.926, -0.008308, 2.924), (2.869, -0.5856, 2.924), (2.701, -1.141, 2.924), (2.427, -1.652, 2.924), (2.059, -2.101, 2.924), (1.611, -2.469, 2.924), (1.099, -2.742, 2.924), (0.5441, -2.91, 2.924), (-0.03322, -2.967, 2.924), (-0.6105, -2.91, 2.924), (-1.166, -2.742, 2.924), (-1.677, -2.469, 2.924), (-2.126, -2.101, 2.924), (-2.494, -1.652, 2.924), (-2.767, -1.141, 2.924), (-2.935, -0.5856, 2.924), (-2.992, -0.008306, 2.924), (-2.935, 0.569, 2.924), (-2.767, 1.124, 2.924), (-2.494, 1.636, 2.924), (-2.126, 2.084, 2.924), (-1.677, 2.452, 2.924), (-1.166, 2.725, 2.924), (-0.6105, 2.894, 2.924), (0.02491, 0.1016, 4.891), (0.09948, -0.03792, 4.891), (0.06179, -0.08384, 4.891), (0.0441, -0.0933, 4.891), (-0.0674, -0.07111, 4.891), (-0.08013, -0.05561, 4.891), (0.004947, 0.1036, 4.891), (0.0441, 0.09577, 4.891), (0.06179, 0.08631, 4.891), (0.0773, 0.07359, 4.891), (0.09002, 0.05808, 4.891), (0.09948, 0.04039, 4.891), (0.1053, 0.0212, 4.891), (0.1073, 0.001237, 4.891), (0.1053, -0.01872, 4.891), (0.09002, -0.05561, 4.891), (0.0773, -0.07111, 4.891), (0.02491, -0.09912, 4.891), (0.004947, -0.1011, 4.891), (-0.01501, -0.09912, 4.891), (-0.03421, -0.0933, 4.891), (-0.0519, -0.08384, 4.891), (-0.08958, -0.03792, 4.891), (-0.09541, -0.01872, 4.891), (-0.09737, 0.001237, 4.891), (-0.09541, 0.0212, 4.891), (-0.08958, 0.04039, 4.891), (-0.08013, 0.05808, 4.891), (-0.0674, 0.07359, 4.891), (-0.0519, 0.08631, 4.891), (-0.03421, 0.09577, 4.891), (-0.01501, 0.1016, 4.891), (-0.03578, 3.141, 2.762), (-0.03588, 3.149, 2.667), (0.5802, 3.088, 2.667), (0.5788, 3.081, 2.762), (1.173, 2.909, 2.667), (1.17, 2.901, 2.762), (1.719, 2.617, 2.667), (1.714, 2.61, 2.762), (2.197, 2.224, 2.667), (2.192, 2.218, 2.762), (2.59, 1.745, 2.667), (2.583, 1.741, 2.762), (2.882, 1.199, 2.667), (2.874, 1.196, 2.762), (3.061, 0.6071, 2.667), (3.054, 0.6056, 2.762), (3.122, -0.008973, 2.667), (3.114, -0.008946, 2.762), (3.061, -0.625, 2.667), (3.054, -0.6235, 2.762), (2.882, -1.217, 2.667), (2.874, -1.214, 2.762), (2.59, -1.763, 2.667), (2.583, -1.759, 2.762), (2.197, -2.242, 2.667), (2.192, -2.236, 2.762), (1.719, -2.635, 2.667), (1.714, -2.628, 2.762), (1.173, -2.927, 2.667), (1.17, -2.919, 2.762), (0.5802, -3.106, 2.667), (0.5788, -3.099, 2.762), (-0.03588, -3.167, 2.667), (-0.03578, -3.159, 2.762), (-0.652, -3.106, 2.667), (-0.6504, -3.099, 2.762), (-1.244, -2.927, 2.667), (-1.241, -2.919, 2.762), (-1.79, -2.635, 2.667), (-1.786, -2.628, 2.762), (-2.269, -2.242, 2.667), (-2.263, -2.237, 2.761), (-2.662, -1.764, 2.667), (-2.655, -1.759, 2.761), (-2.954, -1.218, 2.667), (-2.946, -1.215, 2.761), (-3.133, -0.6251, 2.667), (-3.126, -0.6236, 2.761), (-3.194, -0.008971, 2.667), (-3.186, -0.008945, 2.761), (-3.133, 0.6072, 2.667), (-3.126, 0.6057, 2.761), (-2.954, 1.2, 2.667), (-2.946, 1.197, 2.761), (-2.662, 1.746, 2.667), (-2.655, 1.741, 2.762), (-2.269, 2.224, 2.667), (-2.263, 2.219, 2.762), (-1.79, 2.617, 2.667), (-1.786, 2.61, 2.762), (-1.244, 2.909, 2.667), (-1.241, 2.901, 2.762), (-0.652, 3.088, 2.667), (-0.6503, 3.081, 2.762)], [(171, 170), (173, 172), (175, 174), (177, 176), (179, 178)], [(0, 1, 3, 2), (2, 3, 5, 4), (4, 5, 7, 6), (6, 7, 9, 8), (8, 9, 11, 10), (10, 11, 13, 12), (12, 13, 15, 14), (14, 15, 17, 16), (16, 17, 19, 18), (18, 19, 21, 20), (20, 21, 23, 22), (22, 23, 25, 24), (24, 25, 27, 26), (26, 27, 29, 28), (28, 29, 31, 30), (30, 31, 33, 32), (32, 33, 35, 34), (34, 35, 37, 36), (36, 37, 39, 38), (38, 39, 41, 40), (40, 41, 43, 42), (42, 43, 45, 44), (44, 45, 47, 46), (46, 47, 49, 48), (48, 49, 51, 50), (50, 51, 53, 52), (52, 53, 55, 54), (54, 55, 57, 56), (56, 57, 59, 58), (58, 59, 61, 60), (87, 88, 120, 119), (60, 61, 63, 62), (62, 63, 1, 0), (0, 2, 4, 6, 8, 10, 12, 14, 16, 18, 20, 22, 24, 26, 28, 30, 32, 34, 36, 38, 40, 42, 44, 46, 48, 50, 52, 54, 56, 58, 60, 62), (74, 75, 107, 106), (88, 89, 121, 120), (75, 76, 108, 107), (89, 90, 122, 121), (76, 77, 109, 108), (90, 91, 123, 122), (77, 78, 110, 109), (64, 65, 97, 96), (91, 92, 124, 123), (78, 79, 111, 110), (65, 66, 98, 97), (92, 93, 125, 124), (79, 80, 112, 111), (66, 67, 99, 98), (93, 94, 126, 125), (80, 81, 113, 112), (67, 68, 100, 99), (94, 95, 127, 126), (81, 82, 114, 113), (68, 69, 101, 100), (95, 64, 96, 127), (82, 83, 115, 114), (69, 70, 102, 101), (83, 84, 116, 115), (70, 71, 103, 102), (84, 85, 117, 116), (71, 72, 104, 103), (85, 86, 118, 117), (72, 73, 105, 104), (86, 87, 119, 118), (73, 74, 106, 105), (100, 101, 143, 142), (127, 96, 138, 169), (114, 115, 157, 156), (101, 102, 144, 143), (115, 116, 158, 157), (102, 103, 145, 144), (116, 117, 159, 158), (103, 104, 146, 145), (117, 118, 160, 159), (78, 77, 132, 133), (104, 105, 147, 146), (65, 64, 128, 129), (118, 119, 161, 160), (105, 106, 148, 147), (119, 120, 162, 161), (106, 107, 149, 148), (94, 93, 136, 137), (120, 121, 163, 162), (107, 108, 150, 149), (121, 122, 164, 163), (108, 109, 151, 150), (122, 123, 165, 164), (109, 110, 152, 151), (96, 97, 139, 138), (123, 124, 166, 165), (110, 111, 153, 152), (97, 98, 140, 139), (124, 125, 167, 166), (85, 84, 134, 135), (111, 112, 154, 153), (98, 99, 141, 140), (125, 126, 168, 167), (112, 113, 155, 154), (99, 100, 142, 141), (126, 127, 169, 168), (113, 114, 156, 155), (74, 73, 130, 131), (323, 325, 241, 240), (297, 299, 228, 227), (180, 181, 288, 287), (325, 327, 242, 241), (299, 301, 229, 228), (327, 329, 243, 242), (301, 303, 230, 229), (329, 331, 244, 243), (303, 305, 231, 230), (331, 333, 245, 244), (305, 307, 232, 231), (333, 335, 246, 245), (307, 309, 233, 232), (335, 337, 247, 246), (309, 311, 234, 233), (337, 339, 248, 247), (311, 313, 235, 234), (339, 341, 249, 248), (313, 315, 236, 235), (341, 343, 250, 249), (315, 317, 237, 236), (349, 286, 222, 253), (343, 345, 251, 250), (317, 319, 238, 237), (291, 293, 225, 224), (345, 347, 252, 251), (319, 321, 239, 238), (293, 295, 226, 225), (347, 349, 253, 252), (321, 323, 240, 239), (295, 297, 227, 226), (200, 201, 328, 326), (187, 188, 302, 300), (201, 202, 330, 328), (188, 189, 304, 302), (202, 203, 332, 330), (189, 190, 306, 304), (203, 204, 334, 332), (190, 191, 308, 306), (204, 205, 336, 334), (191, 192, 310, 308), (205, 206, 338, 336), (192, 193, 312, 310), (206, 207, 340, 338), (193, 194, 314, 312), (211, 180, 287, 348), (207, 208, 342, 340), (194, 195, 316, 314), (181, 182, 290, 288), (208, 209, 344, 342), (195, 196, 318, 316), (182, 183, 292, 290), (209, 210, 346, 344), (196, 197, 320, 318), (183, 184, 294, 292), (210, 211, 348, 346), (197, 198, 322, 320), (184, 185, 296, 294), (289, 291, 224, 223), (198, 199, 324, 322), (185, 186, 298, 296), (199, 200, 326, 324), (186, 187, 300, 298), (230, 231, 268, 267), (212, 213, 254, 260), (244, 245, 277, 276), (231, 232, 255, 268), (214, 215, 255, 268), (245, 246, 278, 277), (232, 233, 269, 255), (216, 217, 257, 256), (246, 247, 279, 278), (233, 234, 270, 269), (218, 219, 259, 258), (247, 248, 280, 279), (234, 235, 256, 270), (220, 221, 284, 283), (248, 249, 281, 280), (235, 236, 257, 256), (222, 223, 254, 260), (249, 250, 282, 281), (236, 237, 271, 257), (223, 224, 261, 254), (250, 251, 283, 282), (237, 238, 272, 271), (224, 225, 262, 261), (251, 252, 284, 283), (238, 239, 273, 272), (225, 226, 263, 262), (252, 253, 285, 284), (239, 240, 274, 273), (226, 227, 264, 263), (253, 222, 260, 285), (240, 241, 275, 274), (227, 228, 265, 264), (241, 242, 258, 275), (228, 229, 266, 265), (242, 243, 259, 258), (229, 230, 267, 266), (243, 244, 276, 259), (257, 271, 272, 273, 274, 275, 258, 259, 276, 277, 278, 279, 280, 281, 282, 283, 284, 285, 260, 254, 261, 262, 263, 264, 265, 266, 267, 268, 255, 269, 270, 256), (289, 286, 287, 288), (291, 289, 288, 290), (293, 291, 290, 292), (295, 293, 292, 294), (297, 295, 294, 296), (299, 297, 296, 298), (301, 299, 298, 300), (303, 301, 300, 302), (305, 303, 302, 304), (307, 305, 304, 306), (309, 307, 306, 308), (311, 309, 308, 310), (313, 311, 310, 312), (315, 313, 312, 314), (317, 315, 314, 316), (319, 317, 316, 318), (321, 319, 318, 320), (323, 321, 320, 322), (325, 323, 322, 324), (327, 325, 324, 326), (329, 327, 326, 328), (331, 329, 328, 330), (333, 331, 330, 332), (335, 333, 332, 334), (337, 335, 334, 336), (339, 337, 336, 338), (341, 339, 338, 340), (343, 341, 340, 342), (345, 343, 342, 344), (347, 345, 344, 346), (349, 347, 346, 348), (286, 349, 348, 287), (286, 289, 223, 222)])
_uv = me_cylinder_002.uv_layers.new(name='UVMap')
_uv.uv.foreach_set('vector', [1.0, 0.5, 1.0, 1.0, 0.9688, 1.0, 0.9688, 0.5, 0.9688, 0.5, 0.9688, 1.0, 0.9375, 1.0, 0.9375, 0.5, 0.9375, 0.5, 0.9375, 1.0, 0.9062, 1.0, 0.9062, 0.5, 0.9062, 0.5, 0.9062, 1.0, 0.875, 1.0, 0.875, 0.5, 0.875, 0.5, 0.875, 1.0, 0.8438, 1.0, 0.8438, 0.5, 0.8438, 0.5, 0.8438, 1.0, 0.8125, 1.0, 0.8125, 0.5, 0.8125, 0.5, 0.8125, 1.0, 0.7812, 1.0, 0.7812, 0.5, 0.7812, 0.5, 0.7812, 1.0, 0.75, 1.0, 0.75, 0.5, 0.75, 0.5, 0.75, 1.0, 0.7188, 1.0, 0.7188, 0.5, 0.7188, 0.5, 0.7188, 1.0, 0.6875, 1.0, 0.6875, 0.5, 0.6875, 0.5, 0.6875, 1.0, 0.6562, 1.0, 0.6562, 0.5, 0.6562, 0.5, 0.6562, 1.0, 0.625, 1.0, 0.625, 0.5, 0.625, 0.5, 0.625, 1.0, 0.5938, 1.0, 0.5938, 0.5, 0.5938, 0.5, 0.5938, 1.0, 0.5625, 1.0, 0.5625, 0.5, 0.5625, 0.5, 0.5625, 1.0, 0.5312, 1.0, 0.5312, 0.5, 0.5312, 0.5, 0.5312, 1.0, 0.5, 1.0, 0.5, 0.5, 0.5, 0.5, 0.5, 1.0, 0.4688, 1.0, 0.4688, 0.5, 0.4688, 0.5, 0.4688, 1.0, 0.4375, 1.0, 0.4375, 0.5, 0.4375, 0.5, 0.4375, 1.0, 0.4062, 1.0, 0.4062, 0.5, 0.4062, 0.5, 0.4062, 1.0, 0.375, 1.0, 0.375, 0.5, 0.375, 0.5, 0.375, 1.0, 0.3438, 1.0, 0.3438, 0.5, 0.3438, 0.5, 0.3438, 1.0, 0.3125, 1.0, 0.3125, 0.5, 0.3125, 0.5, 0.3125, 1.0, 0.2812, 1.0, 0.2812, 0.5, 0.2812, 0.5, 0.2812, 1.0, 0.25, 1.0, 0.25, 0.5, 0.25, 0.5, 0.25, 1.0, 0.2188, 1.0, 0.2188, 0.5, 0.2188, 0.5, 0.2188, 1.0, 0.1875, 1.0, 0.1875, 0.5, 0.1875, 0.5, 0.1875, 1.0, 0.1562, 1.0, 0.1562, 0.5, 0.1562, 0.5, 0.1562, 1.0, 0.125, 1.0, 0.125, 0.5, 0.125, 0.5, 0.125, 1.0, 0.09375, 1.0, 0.09375, 0.5, 0.09375, 0.5, 0.09375, 1.0, 0.0625, 1.0, 0.0625, 0.5, 0.0, 0.0, 0.0, 0.0, 0.0, 0.0, 0.0, 0.0, 0.0625, 0.5, 0.0625, 1.0, 0.03125, 1.0, 0.03125, 0.5, 0.03125, 0.5, 0.03125, 1.0, 0.0, 1.0, 0.0, 0.5, 0.75, 0.49, 0.7968, 0.4854, 0.8418, 0.4717, 0.8833, 0.4496, 0.9197, 0.4197, 0.9496, 0.3833, 0.9717, 0.3418, 0.9854, 0.2968, 0.99, 0.25, 0.9854, 0.2032, 0.9717, 0.1582, 0.9496, 0.1167, 0.9197, 0.08029, 0.8833, 0.05045, 0.8418, 0.02827, 0.7968, 0.01461, 0.75, 0.01, 0.7032, 0.01461, 0.6582, 0.02827, 0.6167, 0.05045, 0.5803, 0.08029, 0.5504, 0.1167, 0.5283, 0.1582, 0.5146, 0.2032, 0.51, 0.25, 0.5146, 0.2968, 0.5283, 0.3418, 0.5504, 0.3833, 0.5803, 0.4197, 0.6167, 0.4496, 0.6582, 0.4717, 0.7032, 0.4854, 0.0, 0.0, 0.0, 0.0, 0.0, 0.0, 0.0, 0.0, 0.0, 0.0, 0.0, 0.0, 0.0, 0.0, 0.0, 0.0, 0.0, 0.0, 0.0, 0.0, 0.0, 0.0, 0.0, 0.0, 0.0, 0.0, 0.0, 0.0, 0.0, 0.0, 0.0, 0.0, 0.0, 0.0, 0.0, 0.0, 0.0, 0.0, 0.0, 0.0, 0.0, 0.0, 0.0, 0.0, 0.0, 0.0, 0.0, 0.0, 0.0, 0.0, 0.0, 0.0, 0.0, 0.0, 0.0, 0.0, 0.0, 0.0, 0.0, 0.0, 0.0, 0.0, 0.0, 0.0, 0.0, 0.0, 0.0, 0.0, 0.0, 0.0, 0.0, 0.0, 0.0, 0.0, 0.0, 0.0, 0.0, 0.0, 0.0, 0.0, 0.0, 0.0, 0.0, 0.0, 0.0, 0.0, 0.0, 0.0, 0.0, 0.0, 0.0, 0.0, 0.0, 0.0, 0.0, 0.0, 0.0, 0.0, 0.0, 0.0, 0.0, 0.0, 0.0, 0.0, 0.0, 0.0, 0.0, 0.0, 0.0, 0.0, 0.0, 0.0, 0.0, 0.0, 0.0, 0.0, 0.0, 0.0, 0.0, 0.0, 0.0, 0.0, 0.0, 0.0, 0.0, 0.0, 0.0, 0.0, 0.0, 0.0, 0.0, 0.0, 0.0, 0.0, 0.0, 0.0, 0.0, 0.0, 0.0, 0.0, 0.0, 0.0, 0.0, 0.0, 0.0, 0.0, 0.0, 0.0, 0.0, 0.0, 0.0, 0.0, 0.0, 0.0, 0.0, 0.0, 0.0, 0.0, 0.0, 0.0, 0.0, 0.0, 0.0, 0.0, 0.0, 0.0, 0.0, 0.0, 0.0, 0.0, 0.0, 0.0, 0.0, 0.0, 0.0, 0.0, 0.0, 0.0, 0.0, 0.0, 0.0, 0.0, 0.0, 0.0, 0.0, 0.0, 0.0, 0.0, 0.0, 0.0, 0.0, 0.0, 0.0, 0.0, 0.0, 0.0, 0.0, 0.0, 0.0, 0.0, 0.0, 0.0, 0.0, 0.0, 0.0, 0.0, 0.0, 0.0, 0.0, 0.0, 0.0, 0.0, 0.0, 0.0, 0.0, 0.0, 0.0, 0.0, 0.0, 0.0, 0.0, 0.0, 0.0, 0.0, 0.0, 0.0, 0.0, 0.0, 0.0, 0.0, 0.0, 0.0, 0.0, 0.0, 0.0, 0.0, 0.0, 0.0, 0.0, 0.0, 0.0, 0.0, 0.0, 0.0, 0.0, 0.0, 0.0, 0.0, 0.0, 0.0, 0.0, 0.0, 0.0, 0.0, 0.0, 0.0, 0.0, 0.0, 0.0, 0.0, 0.0, 0.0, 0.0, 0.0, 0.0, 0.0, 0.0, 0.0, 0.0, 0.0, 0.0, 0.0, 0.0, 0.0, 0.0, 0.0, 0.0, 0.0, 0.0, 0.0, 0.0, 0.0, 0.0, 0.0, 0.0, 0.0, 0.0, 0.0, 0.0, 0.0, 0.0, 0.0, 0.0, 0.0, 0.0, 0.0, 0.0, 0.0, 0.0, 0.0, 0.0, 0.0, 0.0, 0.0, 0.0, 0.0, 0.0, 0.0, 0.0, 0.0, 0.0, 0.0, 0.0, 0.0, 0.0, 0.0, 0.0, 0.0, 0.0, 0.0, 0.0, 0.0, 0.0, 0.0, 0.0, 0.0, 0.0, 0.0, 0.0, 0.0, 0.0, 0.0, 0.0, 0.0, 0.0, 0.0, 0.0, 0.0, 0.0, 0.0, 0.0, 0.0, 0.0, 0.0, 0.0, 0.0, 0.0, 0.0, 0.0, 0.0, 0.0, 0.0, 0.0, 0.0, 0.0, 0.0, 0.0, 0.0, 0.0, 0.0, 0.0, 0.0, 0.0, 0.0, 0.0, 0.0, 0.0, 0.0, 0.0, 0.0, 0.0, 0.0, 0.0, 0.0, 0.0, 0.0, 0.0, 0.0, 0.0, 0.0, 0.0, 0.0, 0.0, 0.0, 0.0, 0.0, 0.0, 0.0, 0.0, 0.0, 0.0, 0.0, 0.0, 0.0, 0.0, 0.0, 0.0, 0.0, 0.0, 0.0, 0.0, 0.0, 0.0, 0.0, 0.0, 0.0, 0.0, 0.0, 0.0, 0.0, 0.0, 0.0, 0.0, 0.0, 0.0, 0.0, 0.0, 0.0, 0.0, 0.0, 0.0, 0.0, 0.0, 0.0, 0.0, 0.0, 0.0, 0.0, 0.0, 0.0, 0.0, 0.0, 0.0, 0.0, 0.0, 0.0, 0.0, 0.0, 0.0, 0.0, 0.0, 0.0, 0.0, 0.0, 0.0, 0.0, 0.0, 0.0, 0.0, 0.0, 0.0, 0.0, 0.0, 0.0, 0.0, 0.0, 0.0, 0.0, 0.0, 0.0, 0.0, 0.0, 0.0, 0.0, 0.0, 0.0, 0.0, 0.0, 0.0, 0.0, 0.0, 0.0, 0.0, 0.0, 0.0, 0.0, 0.0, 0.0, 0.0, 0.0, 0.0, 0.0, 0.0, 0.0, 0.0, 0.0, 0.0, 0.0, 0.0, 0.0, 0.0, 0.0, 0.0, 0.0, 0.0, 0.0, 0.0, 0.0, 0.0, 0.0, 0.0, 0.0, 0.0, 0.0, 0.0, 0.0, 0.0, 0.0, 0.0, 0.0, 0.0, 0.0, 0.0, 0.0, 0.0, 0.0, 0.0, 0.0, 0.0, 0.0, 0.0, 0.0, 0.0, 0.0, 0.0, 0.0, 0.0, 0.0, 0.0, 0.0, 0.0, 0.0, 0.0, 0.0, 0.0, 0.0, 0.0, 0.0, 0.0, 0.0, 0.0, 0.0, 0.0, 0.0, 0.0, 0.0, 0.0, 0.0, 0.0, 0.0, 0.0, 0.0, 0.0, 0.0, 0.0, 0.0, 0.0, 0.0, 0.0, 0.0, 0.0, 0.0, 0.0, 0.0, 0.0, 0.0, 0.0, 0.0, 0.0, 0.0, 0.0, 0.0, 0.0, 0.0, 0.0, 0.0, 0.0, 0.0, 0.0, 0.0, 0.0, 0.0, 0.0, 0.0, 0.0, 0.0, 0.0, 0.0, 0.0, 0.0, 0.0, 0.0, 0.0, 0.0, 0.0, 0.0, 0.0, 0.0, 0.0, 0.0, 0.0, 0.0, 0.0, 0.0, 0.0, 0.0, 0.0, 0.0, 0.0, 0.0, 0.0, 0.0, 0.0, 0.0, 0.0, 0.0, 0.0, 0.0, 0.0, 0.0, 0.0, 0.0, 0.0, 0.0, 0.0, 0.0, 0.0, 0.0, 0.0, 0.0, 0.0, 0.0, 0.0, 0.0, 0.0, 0.0, 0.0, 0.0, 0.0, 0.0, 0.0, 0.0, 0.0, 0.0, 0.0, 0.0, 0.0, 0.0, 0.0, 0.0, 0.0, 0.0, 0.0, 0.0, 0.0, 0.0, 0.0, 0.0, 0.0, 0.0, 0.0, 0.0, 0.0, 0.0, 0.0, 0.0, 0.0, 0.0, 0.0, 0.0, 0.0, 0.0, 0.0, 0.0, 0.0, 0.0, 0.0, 0.0, 0.0, 0.0, 0.0, 0.0, 0.0, 0.0, 0.0, 0.0, 0.0, 0.0, 0.0, 0.0, 0.0, 0.0, 0.0, 0.0, 0.0, 0.0, 0.0, 0.0, 0.0, 0.0, 0.0, 0.0, 0.0, 0.0, 0.0, 0.0, 0.0, 0.0, 0.0, 0.0, 0.0, 0.0, 0.0, 0.0, 0.0, 0.0, 0.0, 0.0, 0.0, 0.0, 0.0, 0.0, 0.0, 0.0, 0.0, 0.0, 0.0, 0.0, 0.0, 0.0, 0.0, 0.0, 0.0, 0.0, 0.0, 0.0, 0.0, 0.0, 0.0, 0.0, 0.0, 0.0, 0.0, 0.0, 0.0, 0.0, 0.0, 0.0, 0.0, 0.0, 0.0, 0.0, 0.0, 0.0, 0.0, 0.0, 0.0, 0.0, 0.0, 0.0, 0.0, 0.0, 0.0, 0.0, 0.0, 0.0, 0.0, 0.0, 0.0, 0.0, 0.0, 0.0, 0.0, 0.0, 0.0, 0.0, 0.0, 0.0, 0.0, 0.0, 0.0, 0.0, 0.0, 0.0, 0.0, 0.0, 0.0, 0.0, 0.0, 0.0, 0.0, 0.0, 0.0, 0.0, 0.0, 0.0, 0.0, 0.0, 0.0, 0.0, 0.0, 0.0, 0.0, 0.0, 0.0, 0.0, 0.0, 0.0, 0.0, 0.0, 0.0, 0.0, 0.0, 0.0, 0.0, 0.0, 0.0, 0.0, 0.0, 0.0, 0.0, 0.0, 0.0, 0.0, 0.0, 0.0, 0.0, 0.0, 0.0, 0.0, 0.0, 0.0, 0.0, 0.0, 0.0, 0.0, 0.0, 0.0, 0.0, 0.0, 0.0, 0.0, 0.0, 0.0, 0.0, 0.0, 0.0, 0.0, 0.0, 0.0, 0.0, 0.0, 0.0, 0.0, 0.0, 0.0, 0.0, 0.0, 0.0, 0.0, 0.0, 0.0, 0.0, 0.0, 0.0, 0.0, 0.0, 0.0, 0.0, 0.0, 0.0, 0.0, 0.0, 0.0, 0.0, 0.0, 0.0, 0.0, 0.0, 0.0, 0.0, 0.0, 0.0, 0.0, 0.0, 0.0, 0.0, 0.0, 0.0, 0.0, 0.0, 0.0, 0.0, 0.0, 0.0, 0.0, 0.0, 0.0, 0.0, 0.0, 0.0, 0.0, 0.0, 0.0, 0.0, 0.0, 0.0, 0.0, 0.0, 0.0, 0.0, 0.0, 0.0, 0.0, 0.0, 0.0, 0.0, 0.0, 0.0, 0.0, 0.0, 0.0, 0.0, 0.0, 0.0, 0.0, 0.0, 0.0, 0.0, 0.0, 0.0, 0.0, 0.0, 0.0, 0.0, 0.0, 0.0, 0.0, 0.0, 0.0, 0.0, 0.0, 0.0, 0.0, 0.0, 0.0, 0.0, 0.0, 0.0, 0.0, 0.0, 0.0, 0.0, 0.0, 0.0, 0.0, 0.0, 0.0, 0.0, 0.0, 0.0, 0.0, 0.0, 0.0, 0.0, 0.0, 0.0, 0.0, 0.0, 0.0, 0.0, 0.0, 0.0, 0.0, 0.0, 0.0, 0.0, 0.0, 0.0, 0.0, 0.0, 0.0, 0.0, 0.0, 0.0, 0.0, 0.0, 0.0, 0.0, 0.0, 0.0, 0.0, 0.0, 0.0, 0.0, 0.0, 0.0, 0.0, 0.0, 0.0, 0.0, 0.0, 0.0, 0.0, 0.0, 0.0, 0.0, 0.0, 0.0, 0.0, 0.0, 0.0, 0.0, 0.0, 0.0, 0.0, 0.0, 0.0, 0.0, 0.0, 0.0, 0.0, 0.0, 0.0, 0.0, 0.0, 0.0, 0.0, 0.0, 0.0, 0.0, 0.0, 0.0, 0.0, 0.0, 0.0, 0.0, 0.0, 0.0, 0.0, 0.0, 0.0, 0.0, 0.0, 0.0, 0.0, 0.0, 0.0, 0.0, 0.0, 0.0, 0.0, 0.0, 0.0, 0.0, 0.0, 0.0, 0.0, 0.0, 0.0, 0.0, 0.0, 0.0, 0.0, 0.0, 0.0, 0.0, 0.0, 0.0, 0.0, 0.0, 0.0, 0.0, 0.0, 0.0, 0.0, 0.0, 0.0, 0.0, 0.0, 0.0, 0.0, 0.0, 0.0, 0.0, 0.0, 0.0, 0.0, 0.0, 0.0, 0.0, 0.0, 0.0, 0.0, 0.0, 0.0, 0.0, 0.0, 0.0, 0.0, 0.0, 0.0, 0.0, 0.0, 0.0, 0.0, 0.0, 0.0, 0.0, 0.0, 0.0, 0.0, 0.0, 0.0, 0.0, 0.0, 0.0, 0.0, 0.0, 0.0, 0.0, 0.0, 0.0, 0.0, 0.0, 0.0, 0.0, 0.0, 0.0, 0.0, 0.0, 0.0, 0.0, 0.0, 0.0, 0.0, 0.0, 0.0, 0.0, 0.0, 0.0, 0.0, 0.0, 0.0, 0.0, 0.0, 0.0, 0.0, 0.0, 0.0, 0.0, 0.0, 0.0, 0.0, 0.0, 0.0, 0.0, 0.0, 0.0, 0.0, 0.0, 0.0, 0.0, 0.0, 0.0, 0.0, 0.0, 0.0, 0.0, 0.0, 0.0, 0.0, 0.0, 0.0, 0.0, 0.0, 0.0, 0.0, 0.0, 0.0, 0.0, 0.0, 0.0, 0.0, 0.0, 0.0, 0.0, 0.0, 0.0, 0.0, 0.0, 0.0, 0.0, 0.0, 0.0, 0.0, 0.0, 0.0, 0.0, 0.0, 0.0, 0.0, 0.0, 0.0, 0.0, 0.0, 0.0, 0.0, 0.0, 0.0, 0.0, 0.0, 0.0, 0.0, 0.0, 0.0, 0.0, 0.0, 0.0, 0.0, 0.0, 0.0, 0.0, 0.0, 0.0, 0.0, 0.0, 0.0, 0.0, 0.0, 0.0, 0.0, 0.0, 0.0, 0.0, 0.0, 0.0, 0.0, 0.0, 0.0, 0.0, 0.0, 0.0, 0.0, 0.0, 0.0, 0.0, 0.0, 0.0, 0.0, 0.0, 0.0, 0.0, 0.0, 0.0, 0.0, 0.0, 0.0, 0.0, 0.0, 0.0, 0.0, 0.0, 0.0, 0.0, 0.0, 0.0, 0.0, 0.0, 0.0, 0.0, 0.0, 0.0, 0.0, 0.0, 0.0, 0.0, 0.0, 0.0, 0.0, 0.0, 0.0, 0.0, 0.0, 0.0, 0.0, 0.0, 0.0, 0.0, 0.0, 0.0, 0.0, 0.0, 0.0, 0.0, 0.0, 0.0, 0.0, 0.0, 0.0, 0.0, 0.0, 0.0, 0.0, 0.0, 0.0, 0.0, 0.0, 0.0, 0.0, 0.0, 0.0, 0.0, 0.0, 0.0, 0.0, 0.0, 0.0, 0.0, 0.0, 0.0, 0.0, 0.0, 0.0, 0.0, 0.0, 0.0, 0.0, 0.0, 0.0, 0.0, 0.0, 0.0, 0.0, 0.0, 0.0, 0.0, 0.0, 0.0, 0.0, 0.0, 0.0, 0.0, 0.0, 0.0, 0.0, 0.0, 0.0, 0.0, 0.0, 0.0, 0.0, 0.0, 0.0, 0.0, 0.0, 0.0, 0.0, 0.0, 0.0, 0.0, 0.0, 0.0, 0.0, 0.0, 0.0, 0.0, 0.0, 0.0, 0.0, 0.0, 0.0, 0.0, 0.0, 0.0, 0.0, 0.0, 0.0, 0.0, 0.0, 0.0, 0.0, 0.0, 0.0, 0.0, 0.0, 0.0, 0.0, 0.0, 0.0, 0.0, 0.0, 0.0, 0.0, 0.0, 0.0, 0.0, 0.0, 0.0, 0.0, 0.0, 0.0, 0.0, 0.0, 0.0, 0.0, 0.0, 0.0, 0.0, 0.0, 0.0, 0.0, 0.0, 0.0, 0.0, 0.0, 0.0, 0.0, 0.0, 0.0, 0.0, 0.0, 0.0, 0.0, 0.0, 0.0, 0.0, 0.0, 0.0, 0.0, 0.0, 0.0, 0.0, 0.0, 0.0, 0.0, 0.0, 0.0, 0.0, 0.0, 0.0, 0.0, 0.0, 0.0, 0.0, 0.0, 0.0, 0.0, 0.0, 0.0, 0.0, 0.0, 0.0, 0.0, 0.0, 0.0, 0.0, 0.0, 0.0, 0.0, 0.0, 0.0, 0.0, 0.0, 0.0, 0.0, 0.0, 0.0, 0.0, 0.0, 0.0, 0.0, 0.0, 0.0, 0.0, 0.0, 0.0, 0.0, 0.0, 0.0, 0.0, 0.0, 0.0, 0.0, 0.0, 0.0, 0.0, 0.0, 0.0, 0.0, 0.0, 0.0, 0.0, 0.0, 0.0, 0.0, 0.0, 0.0, 0.0, 0.0, 0.0, 0.0, 0.0, 0.0, 0.0, 0.0, 0.0, 0.0, 0.0, 0.0, 0.0, 0.0, 0.0, 0.0, 0.0, 0.0, 0.0, 0.0, 0.0, 0.0, 0.0, 0.0, 0.0, 0.0, 0.0, 0.0, 0.0, 0.0, 0.0, 0.0, 0.0, 0.0, 0.0, 0.0, 0.0, 0.0, 0.0, 0.0, 0.0, 0.0, 0.0, 0.0, 0.0, 0.0, 0.0, 0.0, 0.0, 0.0, 0.0, 0.0, 0.0, 0.0, 0.0, 0.0, 0.0, 0.0, 0.0, 0.0, 0.0, 0.0, 0.0, 0.0, 0.0, 0.0, 0.0, 0.0, 0.0, 0.0, 0.0, 0.0, 0.0, 0.0, 0.0, 0.0, 0.0, 0.0, 0.0, 0.0, 0.0, 0.0, 0.0, 0.0, 0.0, 0.0, 0.0, 0.0, 0.0, 0.0, 0.0, 0.0, 0.0, 0.0, 0.0, 0.0, 0.0, 0.0, 0.0, 0.0, 0.0, 0.0, 0.0, 0.0, 0.0, 0.0, 0.0, 0.0, 0.0, 0.0, 0.0, 0.0, 0.0, 0.0, 0.0, 0.0, 0.0, 0.0, 0.0, 0.0, 0.0, 0.0, 0.0, 0.0, 0.0, 0.0, 0.0, 0.0, 0.0, 0.0, 0.0, 0.0, 0.0, 0.0, 0.0, 0.0, 0.0, 0.0, 0.0, 0.0, 0.0, 0.0, 0.0, 0.0, 0.0, 0.0, 0.0, 0.0, 0.0, 0.0, 0.0, 0.0, 0.0, 0.0, 0.0, 0.0, 0.0, 0.0, 0.0, 0.0, 0.0, 0.0, 0.0, 0.0, 0.0, 0.0, 0.0, 0.0, 0.0, 0.0, 0.0, 0.0, 0.0, 0.0])
me_cylinder_002.use_remesh_preserve_volume = False
me_cylinder_002.use_remesh_preserve_attributes = False
me_cylinder_002.use_mirror_vertex_groups = False
me_cylinder_002.update()

# ---- objects
ob_light = bpy.data.objects.new('Light', light_light)
ob_camera = bpy.data.objects.new('Camera', cam_camera)
ob_seta = bpy.data.objects.new('Seta', me_cylinder)
ob_seta_chiquita = bpy.data.objects.new('Seta chiquita', me_cylinder_002)

# ---- transforms, parenting, visibility, modifiers, constraints
ob_light.location = (4.076, 1.005, 5.904)
ob_light.rotation_euler = (0.6503, 0.05522, 1.866)
ob_light.lock_rotations_4d = False
ob_light.empty_display_type = 'ARROWS'
ob_light.color = (0.0, 0.0, 0.0, 0.0)
ob_light.lineart.crease_threshold = 0.0
ob_camera.location = (7.359, -6.926, 4.958)
ob_camera.rotation_euler = (1.109, 0.0, 0.8149)
ob_camera.lock_rotations_4d = False
ob_camera.empty_display_type = 'ARROWS'
ob_camera.color = (0.0, 0.0, 0.0, 0.0)
ob_camera.display_type = 'WIRE'
ob_camera.lineart.crease_threshold = 0.0
ob_seta.location = (-0.01415, -0.01376, 0.1453)
ob_seta.scale = (0.1506, 0.1506, 0.1506)
ob_seta.lineart.crease_threshold = 0.0
ob_seta_chiquita.location = (-0.03365, -0.2654, 0.03345)
ob_seta_chiquita.scale = (0.03484, 0.03484, 0.03484)
ob_seta_chiquita.lineart.crease_threshold = 0.0

# ---- collection membership
col_collection.objects.link(ob_light)
col_collection.objects.link(ob_camera)
col_collection.objects.link(ob_seta)
col_collection.objects.link(ob_seta_chiquita)

# ---- scene / render settings (as saved in the file)
scene.camera = ob_camera
scene.frame_start = 1; scene.frame_end = 250; scene.frame_set(1)
scene.render.engine = 'BLENDER_EEVEE_NEXT'
scene.cycles.use_denoising = False
scene.cycles.samples = 128
scene.cycles.sampling_pattern = 'TABULATED_SOBOL'
scene.cycles.use_adaptive_sampling = False
scene.cycles.use_light_tree = False
scene.view_settings.view_transform = 'Filmic'
bpy.context.view_layer.update()
